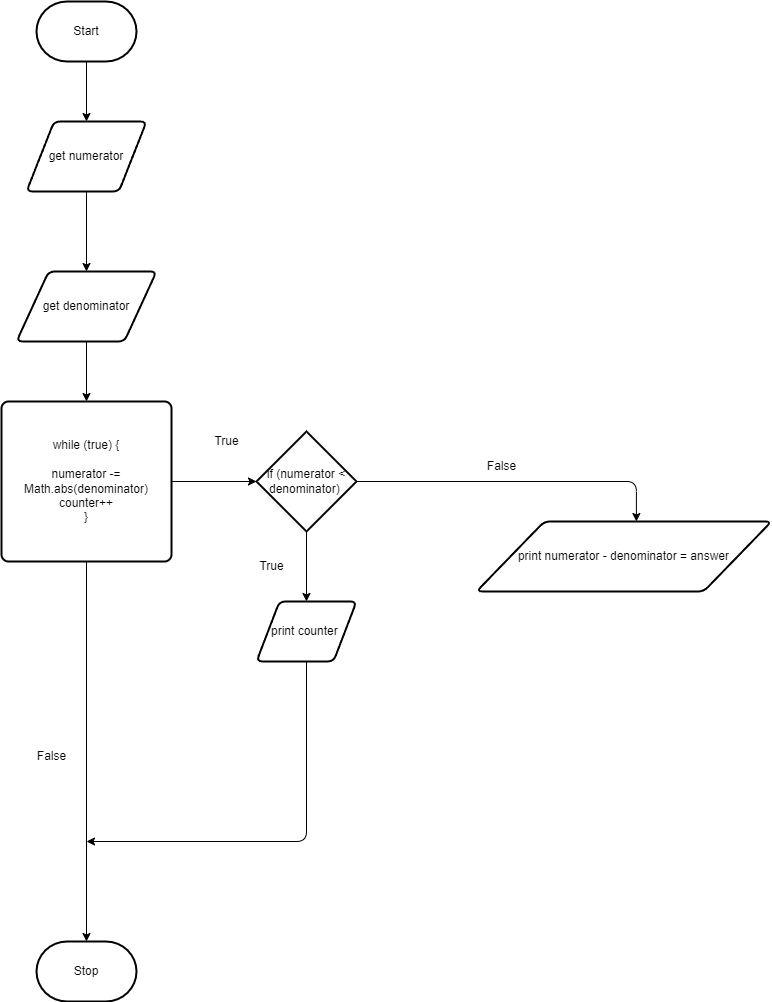

The diagram above was exported from draw.io. Its source (the exported page's mxGraphModel, read from the mxfile embedded in the PNG):
<mxGraphModel dx="846" dy="680" grid="1" gridSize="10" guides="1" tooltips="1" connect="1" arrows="1" fold="1" page="1" pageScale="1" pageWidth="850" pageHeight="1100" math="0" shadow="0">
  <root>
    <mxCell id="0" />
    <mxCell id="1" parent="0" />
    <mxCell id="5" style="edgeStyle=none;html=1;entryX=0.5;entryY=0;entryDx=0;entryDy=0;" parent="1" source="2" target="4" edge="1">
      <mxGeometry relative="1" as="geometry" />
    </mxCell>
    <mxCell id="2" value="Start" style="strokeWidth=2;html=1;shape=mxgraph.flowchart.terminator;whiteSpace=wrap;" parent="1" vertex="1">
      <mxGeometry x="230" y="310" width="100" height="60" as="geometry" />
    </mxCell>
    <mxCell id="3" value="Stop" style="strokeWidth=2;html=1;shape=mxgraph.flowchart.terminator;whiteSpace=wrap;" parent="1" vertex="1">
      <mxGeometry x="230" y="1250" width="100" height="60" as="geometry" />
    </mxCell>
    <mxCell id="7" style="edgeStyle=none;html=1;" parent="1" source="4" target="6" edge="1">
      <mxGeometry relative="1" as="geometry" />
    </mxCell>
    <mxCell id="4" value="get numerator" style="shape=parallelogram;html=1;strokeWidth=2;perimeter=parallelogramPerimeter;whiteSpace=wrap;rounded=1;arcSize=12;size=0.23;" parent="1" vertex="1">
      <mxGeometry x="220" y="430" width="120" height="70" as="geometry" />
    </mxCell>
    <mxCell id="9" style="edgeStyle=none;html=1;" parent="1" source="6" target="8" edge="1">
      <mxGeometry relative="1" as="geometry" />
    </mxCell>
    <mxCell id="6" value="get denominator" style="shape=parallelogram;html=1;strokeWidth=2;perimeter=parallelogramPerimeter;whiteSpace=wrap;rounded=1;arcSize=12;size=0.23;" parent="1" vertex="1">
      <mxGeometry x="210" y="580" width="140" height="70" as="geometry" />
    </mxCell>
    <mxCell id="21" style="edgeStyle=orthogonalEdgeStyle;html=1;entryX=0;entryY=0.5;entryDx=0;entryDy=0;entryPerimeter=0;" edge="1" parent="1" source="8" target="11">
      <mxGeometry relative="1" as="geometry" />
    </mxCell>
    <mxCell id="23" style="edgeStyle=orthogonalEdgeStyle;html=1;entryX=0.5;entryY=0;entryDx=0;entryDy=0;entryPerimeter=0;" edge="1" parent="1" source="8" target="3">
      <mxGeometry relative="1" as="geometry" />
    </mxCell>
    <mxCell id="8" value="while (true) {&lt;br&gt;&lt;br&gt;numerator -= Math.abs(denominator)&lt;br&gt;counter++&lt;br&gt;}" style="rounded=1;whiteSpace=wrap;html=1;absoluteArcSize=1;arcSize=14;strokeWidth=2;" parent="1" vertex="1">
      <mxGeometry x="195" y="710" width="170" height="160" as="geometry" />
    </mxCell>
    <mxCell id="17" style="edgeStyle=orthogonalEdgeStyle;html=1;entryX=0.542;entryY=0;entryDx=0;entryDy=0;entryPerimeter=0;" edge="1" parent="1" source="11" target="16">
      <mxGeometry relative="1" as="geometry">
        <mxPoint x="680" y="800" as="targetPoint" />
      </mxGeometry>
    </mxCell>
    <mxCell id="22" style="edgeStyle=orthogonalEdgeStyle;html=1;entryX=0.5;entryY=0;entryDx=0;entryDy=0;" edge="1" parent="1" source="11" target="13">
      <mxGeometry relative="1" as="geometry" />
    </mxCell>
    <mxCell id="11" value="if (numerator &amp;lt; denominator)&amp;nbsp;" style="strokeWidth=2;html=1;shape=mxgraph.flowchart.decision;whiteSpace=wrap;" parent="1" vertex="1">
      <mxGeometry x="450" y="740" width="100" height="100" as="geometry" />
    </mxCell>
    <mxCell id="24" style="edgeStyle=orthogonalEdgeStyle;html=1;" edge="1" parent="1" source="13">
      <mxGeometry relative="1" as="geometry">
        <mxPoint x="280" y="1150" as="targetPoint" />
        <Array as="points">
          <mxPoint x="500" y="1150" />
        </Array>
      </mxGeometry>
    </mxCell>
    <mxCell id="13" value="print counter&amp;nbsp;" style="shape=parallelogram;html=1;strokeWidth=2;perimeter=parallelogramPerimeter;whiteSpace=wrap;rounded=1;arcSize=12;size=0.23;" parent="1" vertex="1">
      <mxGeometry x="450" y="910" width="100" height="60" as="geometry" />
    </mxCell>
    <mxCell id="16" value="print numerator - denominator = answer" style="shape=parallelogram;html=1;strokeWidth=2;perimeter=parallelogramPerimeter;whiteSpace=wrap;rounded=1;arcSize=12;size=0.23;" vertex="1" parent="1">
      <mxGeometry x="670" y="830" width="295" height="70" as="geometry" />
    </mxCell>
    <mxCell id="18" value="False" style="text;html=1;align=center;verticalAlign=middle;resizable=0;points=[];autosize=1;strokeColor=none;fillColor=none;" vertex="1" parent="1">
      <mxGeometry x="670" y="760" width="50" height="30" as="geometry" />
    </mxCell>
    <mxCell id="19" value="True" style="text;html=1;align=center;verticalAlign=middle;resizable=0;points=[];autosize=1;strokeColor=none;fillColor=none;" vertex="1" parent="1">
      <mxGeometry x="440" y="860" width="50" height="30" as="geometry" />
    </mxCell>
    <mxCell id="25" value="True" style="text;html=1;align=center;verticalAlign=middle;resizable=0;points=[];autosize=1;strokeColor=none;fillColor=none;" vertex="1" parent="1">
      <mxGeometry x="395" y="735" width="50" height="30" as="geometry" />
    </mxCell>
    <mxCell id="26" value="False" style="text;html=1;align=center;verticalAlign=middle;resizable=0;points=[];autosize=1;strokeColor=none;fillColor=none;" vertex="1" parent="1">
      <mxGeometry x="220" y="1050" width="50" height="30" as="geometry" />
    </mxCell>
  </root>
</mxGraphModel>